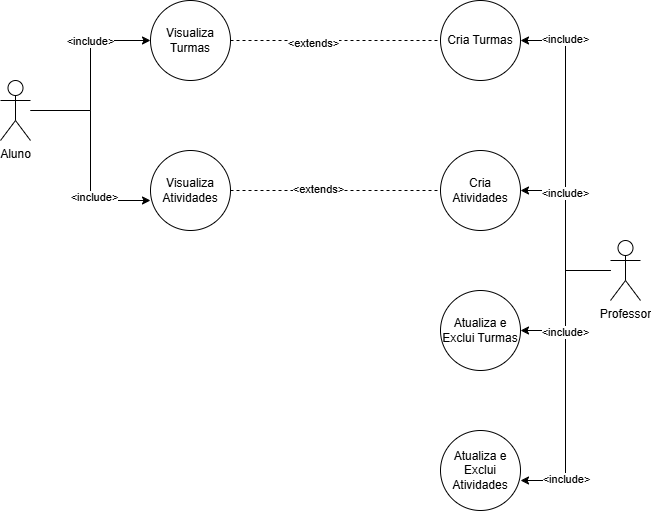

The diagram above was exported from draw.io. Its source (the exported page's mxGraphModel, read from the mxfile embedded in the PNG):
<mxGraphModel dx="1426" dy="777" grid="1" gridSize="10" guides="1" tooltips="1" connect="1" arrows="1" fold="1" page="1" pageScale="1" pageWidth="827" pageHeight="1169" math="0" shadow="0">
  <root>
    <mxCell id="0" />
    <mxCell id="1" parent="0" />
    <mxCell id="BWn8o4xQveE5H5wtfuk4-57" style="edgeStyle=orthogonalEdgeStyle;rounded=0;orthogonalLoop=1;jettySize=auto;html=1;entryX=0;entryY=0.5;entryDx=0;entryDy=0;" edge="1" parent="1" source="BWn8o4xQveE5H5wtfuk4-49" target="BWn8o4xQveE5H5wtfuk4-55">
      <mxGeometry relative="1" as="geometry" />
    </mxCell>
    <mxCell id="BWn8o4xQveE5H5wtfuk4-59" value="&amp;lt;include&amp;gt;" style="edgeLabel;html=1;align=center;verticalAlign=middle;resizable=0;points=[];" vertex="1" connectable="0" parent="BWn8o4xQveE5H5wtfuk4-57">
      <mxGeometry x="0.3684" y="-1" relative="1" as="geometry">
        <mxPoint x="-1" y="-1" as="offset" />
      </mxGeometry>
    </mxCell>
    <mxCell id="BWn8o4xQveE5H5wtfuk4-49" value="Aluno" style="shape=umlActor;verticalLabelPosition=bottom;verticalAlign=top;html=1;outlineConnect=0;" vertex="1" parent="1">
      <mxGeometry x="150" y="130" width="30" height="60" as="geometry" />
    </mxCell>
    <mxCell id="BWn8o4xQveE5H5wtfuk4-55" value="Visualiza Turmas" style="ellipse;whiteSpace=wrap;html=1;aspect=fixed;" vertex="1" parent="1">
      <mxGeometry x="300" y="50" width="80" height="80" as="geometry" />
    </mxCell>
    <mxCell id="BWn8o4xQveE5H5wtfuk4-56" value="Visualiza Atividades" style="ellipse;whiteSpace=wrap;html=1;aspect=fixed;" vertex="1" parent="1">
      <mxGeometry x="300" y="200" width="80" height="80" as="geometry" />
    </mxCell>
    <mxCell id="BWn8o4xQveE5H5wtfuk4-58" style="edgeStyle=orthogonalEdgeStyle;rounded=0;orthogonalLoop=1;jettySize=auto;html=1;entryX=0;entryY=0.625;entryDx=0;entryDy=0;entryPerimeter=0;" edge="1" parent="1" source="BWn8o4xQveE5H5wtfuk4-49" target="BWn8o4xQveE5H5wtfuk4-56">
      <mxGeometry relative="1" as="geometry" />
    </mxCell>
    <mxCell id="BWn8o4xQveE5H5wtfuk4-60" value="&amp;lt;include&amp;gt;" style="edgeLabel;html=1;align=center;verticalAlign=middle;resizable=0;points=[];" vertex="1" connectable="0" parent="BWn8o4xQveE5H5wtfuk4-58">
      <mxGeometry x="0.3905" y="3" relative="1" as="geometry">
        <mxPoint as="offset" />
      </mxGeometry>
    </mxCell>
    <mxCell id="BWn8o4xQveE5H5wtfuk4-68" style="edgeStyle=orthogonalEdgeStyle;rounded=0;orthogonalLoop=1;jettySize=auto;html=1;entryX=1;entryY=0.5;entryDx=0;entryDy=0;" edge="1" parent="1" source="BWn8o4xQveE5H5wtfuk4-61" target="BWn8o4xQveE5H5wtfuk4-62">
      <mxGeometry relative="1" as="geometry" />
    </mxCell>
    <mxCell id="BWn8o4xQveE5H5wtfuk4-75" value="&amp;lt;include&amp;gt;" style="edgeLabel;html=1;align=center;verticalAlign=middle;resizable=0;points=[];" vertex="1" connectable="0" parent="BWn8o4xQveE5H5wtfuk4-68">
      <mxGeometry x="0.725" y="-2" relative="1" as="geometry">
        <mxPoint as="offset" />
      </mxGeometry>
    </mxCell>
    <mxCell id="BWn8o4xQveE5H5wtfuk4-69" style="edgeStyle=orthogonalEdgeStyle;rounded=0;orthogonalLoop=1;jettySize=auto;html=1;entryX=1;entryY=0.5;entryDx=0;entryDy=0;" edge="1" parent="1" source="BWn8o4xQveE5H5wtfuk4-61" target="BWn8o4xQveE5H5wtfuk4-63">
      <mxGeometry relative="1" as="geometry" />
    </mxCell>
    <mxCell id="BWn8o4xQveE5H5wtfuk4-76" value="&amp;lt;include&amp;gt;" style="edgeLabel;html=1;align=center;verticalAlign=middle;resizable=0;points=[];" vertex="1" connectable="0" parent="BWn8o4xQveE5H5wtfuk4-69">
      <mxGeometry x="0.4471" y="1" relative="1" as="geometry">
        <mxPoint as="offset" />
      </mxGeometry>
    </mxCell>
    <mxCell id="BWn8o4xQveE5H5wtfuk4-71" style="edgeStyle=orthogonalEdgeStyle;rounded=0;orthogonalLoop=1;jettySize=auto;html=1;entryX=1;entryY=0.5;entryDx=0;entryDy=0;" edge="1" parent="1" source="BWn8o4xQveE5H5wtfuk4-61" target="BWn8o4xQveE5H5wtfuk4-64">
      <mxGeometry relative="1" as="geometry" />
    </mxCell>
    <mxCell id="BWn8o4xQveE5H5wtfuk4-61" value="Professor" style="shape=umlActor;verticalLabelPosition=bottom;verticalAlign=top;html=1;outlineConnect=0;" vertex="1" parent="1">
      <mxGeometry x="760" y="290" width="30" height="60" as="geometry" />
    </mxCell>
    <mxCell id="BWn8o4xQveE5H5wtfuk4-62" value="Cria Turmas" style="ellipse;whiteSpace=wrap;html=1;aspect=fixed;" vertex="1" parent="1">
      <mxGeometry x="590" y="50" width="80" height="80" as="geometry" />
    </mxCell>
    <mxCell id="BWn8o4xQveE5H5wtfuk4-63" value="Cria Atividades" style="ellipse;whiteSpace=wrap;html=1;aspect=fixed;" vertex="1" parent="1">
      <mxGeometry x="590" y="200" width="80" height="80" as="geometry" />
    </mxCell>
    <mxCell id="BWn8o4xQveE5H5wtfuk4-64" value="Atualiza e Exclui Turmas" style="ellipse;whiteSpace=wrap;html=1;aspect=fixed;" vertex="1" parent="1">
      <mxGeometry x="590" y="340" width="80" height="80" as="geometry" />
    </mxCell>
    <mxCell id="BWn8o4xQveE5H5wtfuk4-65" value="Atualiza e Exclui Atividades" style="ellipse;whiteSpace=wrap;html=1;aspect=fixed;" vertex="1" parent="1">
      <mxGeometry x="590" y="480" width="80" height="80" as="geometry" />
    </mxCell>
    <mxCell id="BWn8o4xQveE5H5wtfuk4-66" value="" style="endArrow=none;dashed=1;html=1;rounded=0;entryX=0;entryY=0.5;entryDx=0;entryDy=0;exitX=1;exitY=0.5;exitDx=0;exitDy=0;" edge="1" parent="1" source="BWn8o4xQveE5H5wtfuk4-55" target="BWn8o4xQveE5H5wtfuk4-62">
      <mxGeometry width="50" height="50" relative="1" as="geometry">
        <mxPoint x="390" y="310" as="sourcePoint" />
        <mxPoint x="440" y="260" as="targetPoint" />
      </mxGeometry>
    </mxCell>
    <mxCell id="BWn8o4xQveE5H5wtfuk4-72" value="&amp;lt;extends&amp;gt;" style="edgeLabel;html=1;align=center;verticalAlign=middle;resizable=0;points=[];" vertex="1" connectable="0" parent="BWn8o4xQveE5H5wtfuk4-66">
      <mxGeometry x="-0.219" y="-2" relative="1" as="geometry">
        <mxPoint as="offset" />
      </mxGeometry>
    </mxCell>
    <mxCell id="BWn8o4xQveE5H5wtfuk4-67" value="" style="endArrow=none;dashed=1;html=1;rounded=0;entryX=0;entryY=0.5;entryDx=0;entryDy=0;exitX=1;exitY=0.5;exitDx=0;exitDy=0;" edge="1" parent="1" source="BWn8o4xQveE5H5wtfuk4-56" target="BWn8o4xQveE5H5wtfuk4-63">
      <mxGeometry width="50" height="50" relative="1" as="geometry">
        <mxPoint x="570" y="160" as="sourcePoint" />
        <mxPoint x="780" y="160" as="targetPoint" />
      </mxGeometry>
    </mxCell>
    <mxCell id="BWn8o4xQveE5H5wtfuk4-73" value="&amp;lt;extends&amp;gt;" style="edgeLabel;html=1;align=center;verticalAlign=middle;resizable=0;points=[];" vertex="1" connectable="0" parent="BWn8o4xQveE5H5wtfuk4-67">
      <mxGeometry x="-0.1714" y="2" relative="1" as="geometry">
        <mxPoint as="offset" />
      </mxGeometry>
    </mxCell>
    <mxCell id="BWn8o4xQveE5H5wtfuk4-70" style="edgeStyle=orthogonalEdgeStyle;rounded=0;orthogonalLoop=1;jettySize=auto;html=1;entryX=1;entryY=0.625;entryDx=0;entryDy=0;entryPerimeter=0;" edge="1" parent="1" source="BWn8o4xQveE5H5wtfuk4-61" target="BWn8o4xQveE5H5wtfuk4-65">
      <mxGeometry relative="1" as="geometry" />
    </mxCell>
    <mxCell id="BWn8o4xQveE5H5wtfuk4-77" value="&amp;lt;include&amp;gt;" style="edgeLabel;html=1;align=center;verticalAlign=middle;resizable=0;points=[];" vertex="1" connectable="0" parent="BWn8o4xQveE5H5wtfuk4-70">
      <mxGeometry x="-0.2933" y="-1" relative="1" as="geometry">
        <mxPoint as="offset" />
      </mxGeometry>
    </mxCell>
    <mxCell id="BWn8o4xQveE5H5wtfuk4-78" value="&amp;lt;include&amp;gt;" style="edgeLabel;html=1;align=center;verticalAlign=middle;resizable=0;points=[];" vertex="1" connectable="0" parent="BWn8o4xQveE5H5wtfuk4-70">
      <mxGeometry x="0.6867" relative="1" as="geometry">
        <mxPoint as="offset" />
      </mxGeometry>
    </mxCell>
  </root>
</mxGraphModel>